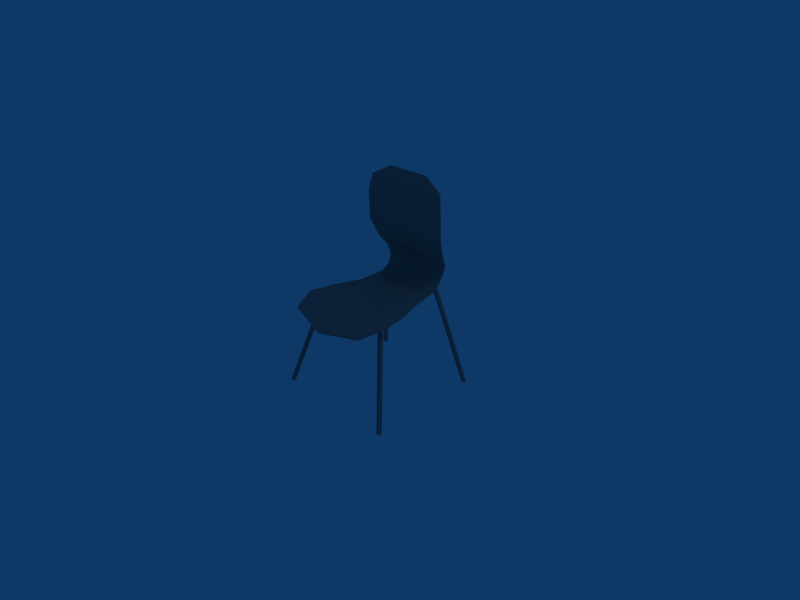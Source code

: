 # Source: kitchen_chair_orange.blend  (saved by Blender 2.49.2; exported with 4.5.12 LTS)
import bpy
from mathutils import Matrix  # noqa: F401  (used for matrix-valued properties, if any)

bpy.ops.wm.read_factory_settings(use_empty=True)
scene = bpy.context.scene
scene.name = 'Scene'

# ---- collections
col_collection_1 = bpy.data.collections.new('Collection 1'); scene.collection.children.link(col_collection_1)

# ---- materials (node trees are filled in below, after node groups)
mat_chair_70th_png_chair = bpy.data.materials.new('chair_70th.png_chair_')
mat_chair_70th_png_chair.alpha_threshold = 0.0
mat_chair_70th_png_chair.diffuse_color = (0.512, 0.512, 0.512, 1.0)
mat_chair_70th_png_chair.specular_color = (0.25, 0.25, 0.25)
mat_chair_70th_png_chair.roughness = 0.5

# ---- material node trees

# ---- world
world_world = bpy.data.worlds.new('World'); scene.world = world_world
world_world.color = (0.05656, 0.2208, 0.4)
world_world.use_sun_shadow = False
world_world.sun_shadow_jitter_overblur = 0.0
world_world.cycles.sampling_method = 'MANUAL'
world_world.cycles.sample_map_resolution = 256

# ---- cameras
cam_camera = bpy.data.cameras.new('Camera')
cam_camera.passepartout_alpha = 0.2
cam_camera.clip_end = 100.0
cam_camera.lens = 35.0
cam_camera.ortho_scale = 7.314
cam_camera.show_passepartout = False
cam_camera.show_safe_areas = True
cam_camera.dof.focus_distance = 0.0
cam_camera.dof.aperture_fstop = 128.0

# ---- lights
light_spot = bpy.data.lights.new('Spot', 'POINT')
light_spot.transmission_factor = 0.0
light_spot.cutoff_distance = 30.0
light_spot.energy = 100.0
light_spot.shadow_buffer_clip_start = 1.001
light_spot.shadow_soft_size = 1.0
light_spot.shadow_maximum_resolution = 0.006
light_spot.use_absolute_resolution = True
light_spot.cycles.use_multiple_importance_sampling = False

# ---- meshes
me_chair_70th = bpy.data.meshes.new('chair_70th')
me_chair_70th.from_pydata([(-0.8, -0.6, 0.0), (-0.65, -0.95, -0.1), (0.0, 0.2, 0.0), (0.8, -0.6, 0.0), (0.65, -0.95, -0.1), (-0.8, -0.59, -0.03), (0.0, 0.2, -0.03), (-0.65, -0.94, -0.13), (0.8, -0.59, -0.03), (0.65, -0.94, -0.13), (-1e-06, -1.09, -0.23), (-1e-06, -1.1, -0.2), (-0.3, 0.57, 0.05), (0.3, 0.57, 0.05), (0.3, 0.57, 0.03), (-0.3, 0.57, 0.03), (-0.531, 0.57, 0.05), (-0.531, 0.69, 0.15), (0.531, 0.57, 0.05), (0.531, 0.69, 0.15), (0.531, 0.57, 0.03), (0.531, 0.7, 0.15), (-0.531, 0.57, 0.03), (-0.531, 0.7, 0.15), (-0.576, 0.2, 0.0), (-0.72, -0.2, 0.0), (0.72, -0.2, 0.0), (0.576, 0.2, 0.0), (0.576, 0.2, -0.03), (0.72, -0.2, -0.03), (-0.72, -0.2, -0.03), (-0.576, 0.2, -0.03), (0.67, 0.55, 1.8), (0.72, 0.51, 1.5), (-0.72, 0.51, 1.5), (-0.67, 0.55, 1.8), (0.35, 0.6, 2.0), (-0.35, 0.6, 2.0), (0.67, 0.54, 1.8), (0.72, 0.5, 1.5), (0.35, 0.59, 2.0), (-0.67, 0.54, 1.8), (-0.35, 0.59, 2.0), (-0.72, 0.5, 1.5), (0.54, 0.75, 0.3), (-0.54, 0.75, 0.3), (-0.54, 0.76, 0.3), (0.54, 0.76, 0.3), (0.5985, 0.75, 0.47), (-0.5985, 0.75, 0.47), (0.66, 0.64, 0.65), (-0.66, 0.64, 0.65), (0.5985, 0.74, 0.47), (0.66, 0.63, 0.65), (-0.5985, 0.74, 0.47), (-0.66, 0.63, 0.65), (0.72, 0.52, 1.0), (-0.72, 0.52, 1.0), (0.72, 0.51, 1.0), (-0.72, 0.51, 1.0), (0.625, -0.475, -0.05), (0.995, -0.875, -1.7), (0.945, -0.875, -1.7), (0.575, -0.475, -0.05), (0.945, -0.925, -1.7), (0.575, -0.525, -0.05), (0.995, -0.925, -1.7), (0.625, -0.525, -0.05), (0.525, 0.655, 0.12), (0.895, 0.925, -1.7), (0.845, 0.925, -1.7), (0.475, 0.655, 0.12), (0.845, 0.875, -1.7), (0.475, 0.615, 0.08), (0.895, 0.875, -1.7), (0.525, 0.615, 0.08), (-0.625, -0.475, -0.05), (-0.995, -0.875, -1.7), (-0.945, -0.875, -1.7), (-0.575, -0.475, -0.05), (-0.945, -0.925, -1.7), (-0.575, -0.525, -0.05), (-0.995, -0.925, -1.7), (-0.625, -0.525, -0.05), (-0.525, 0.655, 0.12), (-0.895, 0.925, -1.7), (-0.845, 0.925, -1.7), (-0.475, 0.655, 0.12), (-0.845, 0.875, -1.7), (-0.475, 0.615, 0.08), (-0.895, 0.875, -1.7), (-0.525, 0.615, 0.08)], [], [(0, 1, 2), (3, 2, 4), (5, 6, 7), (8, 9, 6), (10, 6, 9), (10, 7, 6), (11, 2, 1), (11, 4, 2), (12, 2, 13), (14, 6, 15), (16, 12, 17), (18, 19, 13), (20, 14, 21), (22, 23, 15), (24, 25, 2), (25, 0, 2), (3, 26, 2), (26, 27, 2), (28, 29, 6), (29, 8, 6), (5, 30, 6), (30, 31, 6), (26, 3, 8), (26, 8, 29), (27, 26, 29), (27, 29, 28), (25, 24, 31), (25, 31, 30), (0, 25, 5), (25, 30, 5), (32, 33, 34), (32, 34, 35), (36, 32, 35), (36, 35, 37), (38, 39, 33), (38, 33, 32), (40, 38, 32), (40, 32, 36), (41, 42, 35), (42, 37, 35), (43, 41, 34), (41, 35, 34), (38, 40, 42), (38, 42, 41), (39, 38, 41), (39, 41, 43), (44, 45, 17), (44, 17, 19), (46, 47, 21), (46, 21, 23), (15, 23, 21), (15, 21, 14), (13, 19, 17), (13, 17, 12), (19, 18, 21), (18, 20, 21), (44, 19, 21), (44, 21, 47), (17, 45, 23), (45, 46, 23), (16, 17, 23), (16, 23, 22), (48, 47, 46), (48, 46, 49), (50, 48, 51), (48, 49, 51), (52, 44, 48), (44, 47, 48), (53, 52, 50), (52, 48, 50), (54, 55, 51), (54, 51, 49), (45, 54, 49), (45, 49, 46), (52, 53, 55), (52, 55, 54), (44, 52, 54), (44, 54, 45), (31, 22, 15), (31, 15, 6), (6, 14, 28), (14, 20, 28), (27, 18, 13), (27, 13, 2), (2, 12, 24), (12, 16, 24), (18, 27, 20), (27, 28, 20), (24, 16, 22), (24, 22, 31), (56, 50, 51), (56, 51, 57), (58, 53, 56), (53, 50, 56), (55, 59, 57), (55, 57, 51), (53, 58, 59), (53, 59, 55), (4, 11, 9), (11, 10, 9), (3, 4, 9), (3, 9, 8), (1, 0, 7), (0, 5, 7), (11, 1, 7), (11, 7, 10), (34, 33, 56), (34, 56, 57), (42, 40, 36), (42, 36, 37), (39, 58, 33), (58, 56, 33), (59, 43, 34), (59, 34, 57), (58, 39, 43), (58, 43, 59), (60, 61, 62), (60, 62, 63), (64, 65, 62), (65, 63, 62), (66, 67, 64), (67, 65, 64), (61, 60, 67), (61, 67, 66), (60, 63, 65), (60, 65, 67), (61, 66, 64), (61, 64, 62), (68, 69, 70), (68, 70, 71), (72, 73, 70), (73, 71, 70), (74, 75, 72), (75, 73, 72), (69, 68, 75), (69, 75, 74), (68, 71, 73), (68, 73, 75), (69, 74, 72), (69, 72, 70), (76, 77, 78), (76, 78, 79), (80, 81, 78), (81, 79, 78), (82, 83, 80), (83, 81, 80), (77, 76, 83), (77, 83, 82), (76, 79, 81), (76, 81, 83), (77, 82, 80), (77, 80, 78), (84, 85, 86), (84, 86, 87), (88, 89, 86), (89, 87, 86), (90, 91, 88), (91, 89, 88), (85, 84, 91), (85, 91, 90), (84, 87, 89), (84, 89, 91), (85, 90, 88), (85, 88, 86)])
me_chair_70th.polygons.foreach_set('material_index', [1, 1, 1, 1, 1, 1, 1, 1, 1, 1, 1, 1, 1, 1, 1, 1, 1, 1, 1, 1, 1, 1, 1, 1, 1, 1, 1, 1, 1, 1, 1, 1, 1, 1, 1, 1, 1, 1, 1, 1, 1, 1, 1, 1, 1, 1, 1, 1, 1, 1, 1, 1, 1, 1, 1, 1, 1, 1, 1, 1, 1, 1, 1, 1, 1, 1, 1, 1, 1, 1, 1, 1, 1, 1, 1, 1, 1, 1, 1, 1, 1, 1, 1, 1, 1, 1, 1, 1, 1, 1, 1, 1, 1, 1, 1, 1, 1, 1, 1, 1, 1, 1, 1, 1, 1, 1, 1, 1, 1, 1, 1, 1, 1, 1, 1, 1, 1, 1, 1, 1, 1, 1, 1, 1, 1, 1, 1, 1, 1, 1, 1, 1, 1, 1, 1, 1, 1, 1, 1, 1, 1, 1, 1, 1, 1, 1, 1, 1, 1, 1, 1, 1, 1, 1, 1, 1, 1, 1, 1, 1, 1, 1, 1, 1])
_uv = me_chair_70th.uv_layers.new(name='UVTex')
_uv.uv.foreach_set('vector', [0.0, 0.5769, 0.04688, 0.5294, 0.25, 0.6497, 0.5, 0.5769, 0.25, 0.6497, 0.4531, 0.5294, 0.0, 0.07622, 0.25, 0.1474, 0.04688, 0.02911, 0.5, 0.07622, 0.4531, 0.02911, 0.25, 0.1474, 0.25, 0.0, 0.25, 0.1474, 0.4531, 0.02911, 0.25, 0.0, 0.04688, 0.02911, 0.25, 0.1474, 0.25, 0.5, 0.25, 0.6497, 0.04688, 0.5294, 0.25, 0.5, 0.4531, 0.5294, 0.25, 0.6497, 0.1562, 0.6912, 0.25, 0.6497, 0.3438, 0.6912, 0.3438, 0.19, 0.25, 0.1474, 0.1562, 0.19, 0.08406, 0.6921, 0.1562, 0.6912, 0.08406, 0.7178, 0.4159, 0.6912, 0.4159, 0.7178, 0.3438, 0.6912, 0.4159, 0.19, 0.3438, 0.19, 0.4159, 0.2205, 0.08406, 0.1909, 0.08406, 0.2205, 0.1562, 0.19, 0.07, 0.6497, 0.025, 0.6133, 0.25, 0.6497, 0.025, 0.6133, 0.0, 0.5769, 0.25, 0.6497, 0.5, 0.5769, 0.475, 0.6133, 0.25, 0.6497, 0.475, 0.6133, 0.43, 0.6497, 0.25, 0.6497, 0.43, 0.1474, 0.475, 0.1113, 0.25, 0.1474, 0.475, 0.1113, 0.5, 0.07622, 0.25, 0.1474, 0.0, 0.07622, 0.025, 0.1113, 0.25, 0.1474, 0.025, 0.1113, 0.07, 0.1474, 0.25, 0.1474, 0.75, 0.0, 0.75, 1.0, 0.5, 1.0, 0.75, 0.0, 0.5, 1.0, 0.5, 0.0, 0.75, 0.0, 0.75, 1.0, 0.5, 1.0, 0.75, 0.0, 0.5, 1.0, 0.5, 0.0, 0.75, 0.0, 0.75, 1.0, 0.5, 1.0, 0.75, 0.0, 0.5, 1.0, 0.5, 0.0, 0.75, 0.0, 0.75, 1.0, 0.5, 0.0, 0.75, 1.0, 0.5, 1.0, 0.5, 0.0, 0.4594, 0.4643, 0.475, 0.4139, 0.025, 0.4139, 0.4594, 0.4643, 0.025, 0.4139, 0.04062, 0.4643, 0.3594, 0.5, 0.4594, 0.4643, 0.04062, 0.4643, 0.3594, 0.5, 0.04062, 0.4643, 0.1406, 0.5, 0.75, 0.0, 0.75, 1.0, 0.5, 1.0, 0.75, 0.0, 0.5, 1.0, 0.5, 0.0, 0.75, 0.0, 0.75, 1.0, 0.5, 1.0, 0.75, 0.0, 0.5, 1.0, 0.5, 0.0, 0.75, 0.0, 0.75, 1.0, 0.5, 0.0, 0.75, 1.0, 0.5, 1.0, 0.5, 0.0, 0.75, 0.0, 0.75, 1.0, 0.5, 0.0, 0.75, 1.0, 0.5, 1.0, 0.5, 0.0, 0.4594, 0.964, 0.3594, 1.0, 0.1406, 1.0, 0.4594, 0.964, 0.1406, 1.0, 0.04062, 0.964, 0.475, 0.9131, 0.4594, 0.964, 0.04062, 0.964, 0.475, 0.9131, 0.04062, 0.964, 0.025, 0.9131, 0.4187, 0.7469, 0.08125, 0.7469, 0.08406, 0.7178, 0.4187, 0.7469, 0.08406, 0.7178, 0.4159, 0.7178, 0.08125, 0.2493, 0.4187, 0.2493, 0.4159, 0.2205, 0.08125, 0.2493, 0.4159, 0.2205, 0.08406, 0.2205, 0.1562, 0.19, 0.08406, 0.2205, 0.4159, 0.2205, 0.1562, 0.19, 0.4159, 0.2205, 0.3438, 0.19, 0.3438, 0.6912, 0.4159, 0.7178, 0.08406, 0.7178, 0.3438, 0.6912, 0.08406, 0.7178, 0.1562, 0.6912, 0.75, 0.0, 0.75, 1.0, 0.5, 0.0, 0.75, 1.0, 0.5, 1.0, 0.5, 0.0, 0.75, 0.0, 0.75, 1.0, 0.5, 1.0, 0.75, 0.0, 0.5, 1.0, 0.5, 0.0, 0.75, 0.0, 0.75, 1.0, 0.5, 0.0, 0.75, 1.0, 0.5, 1.0, 0.5, 0.0, 0.75, 0.0, 0.75, 1.0, 0.5, 1.0, 0.75, 0.0, 0.5, 1.0, 0.5, 0.0, 0.437, 0.2749, 0.4187, 0.2493, 0.08125, 0.2493, 0.437, 0.2749, 0.08125, 0.2493, 0.06297, 0.2749, 0.4563, 0.293, 0.437, 0.2749, 0.04375, 0.293, 0.437, 0.2749, 0.06297, 0.2749, 0.04375, 0.293, 0.75, 0.0, 0.75, 1.0, 0.5, 0.0, 0.75, 1.0, 0.5, 1.0, 0.5, 0.0, 0.75, 0.0, 0.75, 1.0, 0.5, 0.0, 0.75, 1.0, 0.5, 1.0, 0.5, 0.0, 0.75, 0.0, 0.75, 1.0, 0.5, 1.0, 0.75, 0.0, 0.5, 1.0, 0.5, 0.0, 0.75, 0.0, 0.75, 1.0, 0.5, 1.0, 0.75, 0.0, 0.5, 1.0, 0.5, 0.0, 0.437, 0.7727, 0.4563, 0.7911, 0.04375, 0.7911, 0.437, 0.7727, 0.04375, 0.7911, 0.06297, 0.7727, 0.4187, 0.7469, 0.437, 0.7727, 0.06297, 0.7727, 0.4187, 0.7469, 0.06297, 0.7727, 0.08125, 0.7469, 0.07, 0.1474, 0.08406, 0.1909, 0.1562, 0.19, 0.07, 0.1474, 0.1562, 0.19, 0.25, 0.1474, 0.25, 0.1474, 0.3438, 0.19, 0.43, 0.1474, 0.3438, 0.19, 0.4159, 0.19, 0.43, 0.1474, 0.43, 0.6497, 0.4159, 0.6912, 0.3438, 0.6912, 0.43, 0.6497, 0.3438, 0.6912, 0.25, 0.6497, 0.25, 0.6497, 0.1562, 0.6912, 0.07, 0.6497, 0.1562, 0.6912, 0.08406, 0.6921, 0.07, 0.6497, 0.75, 0.0, 0.75, 1.0, 0.5, 0.0, 0.75, 1.0, 0.5, 1.0, 0.5, 0.0, 0.75, 0.0, 0.75, 1.0, 0.5, 1.0, 0.75, 0.0, 0.5, 1.0, 0.5, 0.0, 0.475, 0.3368, 0.4563, 0.293, 0.04375, 0.293, 0.475, 0.3368, 0.04375, 0.293, 0.025, 0.3368, 0.75, 0.0, 0.75, 1.0, 0.5, 0.0, 0.75, 1.0, 0.5, 1.0, 0.5, 0.0, 0.75, 0.0, 0.75, 1.0, 0.5, 1.0, 0.75, 0.0, 0.5, 1.0, 0.5, 0.0, 0.4563, 0.7911, 0.475, 0.8353, 0.025, 0.8353, 0.4563, 0.7911, 0.025, 0.8353, 0.04375, 0.7911, 0.75, 0.0, 0.75, 1.0, 0.5, 0.0, 0.75, 1.0, 0.5, 1.0, 0.5, 0.0, 0.75, 0.0, 0.75, 1.0, 0.5, 1.0, 0.75, 0.0, 0.5, 1.0, 0.5, 0.0, 0.75, 0.0, 0.75, 1.0, 0.5, 0.0, 0.75, 1.0, 0.5, 1.0, 0.5, 0.0, 0.75, 0.0, 0.75, 1.0, 0.5, 1.0, 0.75, 0.0, 0.5, 1.0, 0.5, 0.0, 0.025, 0.4139, 0.475, 0.4139, 0.475, 0.3368, 0.025, 0.4139, 0.475, 0.3368, 0.025, 0.3368, 0.75, 0.0, 0.75, 1.0, 0.5, 1.0, 0.75, 0.0, 0.5, 1.0, 0.5, 0.0, 0.75, 0.0, 0.75, 1.0, 0.5, 0.0, 0.75, 1.0, 0.5, 1.0, 0.5, 0.0, 0.75, 0.0, 0.75, 1.0, 0.5, 1.0, 0.75, 0.0, 0.5, 1.0, 0.5, 0.0, 0.475, 0.8353, 0.475, 0.9131, 0.025, 0.9131, 0.475, 0.8353, 0.025, 0.9131, 0.025, 0.8353, 0.75, 1.0, 0.75, 0.25, 1.0, 0.25, 0.75, 1.0, 1.0, 0.25, 1.0, 1.0, 0.75, 1.0, 0.75, 0.25, 1.0, 1.0, 0.75, 0.25, 1.0, 0.25, 1.0, 1.0, 0.75, 1.0, 0.75, 0.25, 1.0, 1.0, 0.75, 0.25, 1.0, 0.25, 1.0, 1.0, 0.75, 1.0, 0.75, 0.25, 1.0, 0.25, 0.75, 1.0, 1.0, 0.25, 1.0, 1.0, 0.75, 0.0, 1.0, 0.0, 1.0, 0.25, 0.75, 0.0, 1.0, 0.25, 0.75, 0.25, 0.75, 0.0, 1.0, 0.0, 1.0, 0.25, 0.75, 0.0, 1.0, 0.25, 0.75, 0.25, 0.75, 1.0, 0.75, 0.25, 1.0, 0.25, 0.75, 1.0, 1.0, 0.25, 1.0, 1.0, 0.75, 1.0, 0.75, 0.25, 1.0, 1.0, 0.75, 0.25, 1.0, 0.25, 1.0, 1.0, 0.75, 1.0, 0.75, 0.25, 1.0, 1.0, 0.75, 0.25, 1.0, 0.25, 1.0, 1.0, 0.75, 1.0, 0.75, 0.25, 1.0, 0.25, 0.75, 1.0, 1.0, 0.25, 1.0, 1.0, 0.75, 0.0, 1.0, 0.0, 1.0, 0.25, 0.75, 0.0, 1.0, 0.25, 0.75, 0.25, 0.75, 0.0, 1.0, 0.0, 1.0, 0.25, 0.75, 0.0, 1.0, 0.25, 0.75, 0.25, 0.75, 1.0, 0.75, 0.25, 1.0, 0.25, 0.75, 1.0, 1.0, 0.25, 1.0, 1.0, 0.75, 1.0, 0.75, 0.25, 1.0, 1.0, 0.75, 0.25, 1.0, 0.25, 1.0, 1.0, 0.75, 1.0, 0.75, 0.25, 1.0, 1.0, 0.75, 0.25, 1.0, 0.25, 1.0, 1.0, 0.75, 1.0, 0.75, 0.25, 1.0, 0.25, 0.75, 1.0, 1.0, 0.25, 1.0, 1.0, 0.75, 0.0, 1.0, 0.0, 1.0, 0.25, 0.75, 0.0, 1.0, 0.25, 0.75, 0.25, 0.75, 0.0, 1.0, 0.0, 1.0, 0.25, 0.75, 0.0, 1.0, 0.25, 0.75, 0.25, 0.75, 1.0, 0.75, 0.25, 1.0, 0.25, 0.75, 1.0, 1.0, 0.25, 1.0, 1.0, 0.75, 1.0, 0.75, 0.25, 1.0, 1.0, 0.75, 0.25, 1.0, 0.25, 1.0, 1.0, 0.75, 1.0, 0.75, 0.25, 1.0, 1.0, 0.75, 0.25, 1.0, 0.25, 1.0, 1.0, 0.75, 1.0, 0.75, 0.25, 1.0, 0.25, 0.75, 1.0, 1.0, 0.25, 1.0, 1.0, 0.75, 0.0, 1.0, 0.0, 1.0, 0.25, 0.75, 0.0, 1.0, 0.25, 0.75, 0.25, 0.75, 0.0, 1.0, 0.0, 1.0, 0.25, 0.75, 0.0, 1.0, 0.25, 0.75, 0.25])
me_chair_70th.materials.append(None)
me_chair_70th.materials.append(mat_chair_70th_png_chair)
me_chair_70th.use_remesh_preserve_volume = False
me_chair_70th.use_remesh_preserve_attributes = False
me_chair_70th.use_mirror_vertex_groups = False
me_chair_70th.update()

# ---- objects
ob_chair_70th = bpy.data.objects.new('chair_70th', me_chair_70th)
ob_lamp = bpy.data.objects.new('Lamp', light_spot)
ob_camera = bpy.data.objects.new('Camera', cam_camera)

# ---- transforms, parenting, visibility, modifiers, constraints
ob_chair_70th.location = (0.0, 0.04654, 0.4781)
ob_chair_70th.scale = (1.0, 1.0, 0.8509)
ob_chair_70th.lock_rotations_4d = False
ob_chair_70th.empty_display_type = 'ARROWS'
ob_chair_70th.lineart.crease_threshold = 0.0
ob_lamp.location = (4.076, 1.005, 5.904)
ob_lamp.rotation_euler = (0.6503, 0.05522, 1.866)
ob_lamp.lock_rotations_4d = False
ob_lamp.empty_display_type = 'ARROWS'
ob_lamp.color = (0.0, 0.0, 0.0, 0.0)
ob_lamp.lineart.crease_threshold = 0.0
ob_camera.location = (7.481, -6.508, 5.344)
ob_camera.rotation_euler = (1.109, 0.01082, 0.8149)
ob_camera.lock_rotations_4d = False
ob_camera.empty_display_type = 'ARROWS'
ob_camera.color = (0.0, 0.0, 0.0, 0.0)
ob_camera.display_type = 'WIRE'
ob_camera.lineart.crease_threshold = 0.0

# ---- collection membership
col_collection_1.objects.link(ob_chair_70th)
col_collection_1.objects.link(ob_lamp)
col_collection_1.objects.link(ob_camera)

# ---- scene / render settings (as saved in the file)
scene.camera = ob_camera
scene.frame_start = 1; scene.frame_end = 250; scene.frame_set(1)
scene.render.engine = 'BLENDER_EEVEE_NEXT'
scene.render.image_settings.file_format = 'JPEG'
scene.render.image_settings.color_mode = 'RGB'
scene.render.image_settings.compression = 90
scene.render.resolution_x = 800
scene.render.resolution_y = 600
scene.render.pixel_aspect_x = 100.0
scene.render.pixel_aspect_y = 100.0
scene.render.fps = 25
scene.render.dither_intensity = 0.0
scene.render.use_compositing = False
scene.render.use_sequencer = False
scene.render.bake_margin = 2
scene.render.bake_bias = 0.0
scene.render.use_stamp_time = False
scene.render.use_stamp_date = False
scene.render.use_stamp_frame = False
scene.render.use_stamp_camera = False
scene.render.use_stamp_scene = False
scene.render.use_stamp_filename = False
scene.render.use_stamp_render_time = False
scene.render.stamp_font_size = 0
scene.cycles.use_denoising = False
scene.cycles.samples = 10
scene.cycles.sampling_pattern = 'TABULATED_SOBOL'
scene.cycles.light_sampling_threshold = 0.0
scene.cycles.use_adaptive_sampling = False
scene.cycles.use_light_tree = False
scene.cycles.blur_glossy = 0.0
scene.cycles.volume_bounces = 1
scene.cycles.pixel_filter_type = 'GAUSSIAN'
scene.cycles.sample_clamp_indirect = 0.0
scene.view_settings.view_transform = 'Raw'
bpy.context.view_layer.update()
